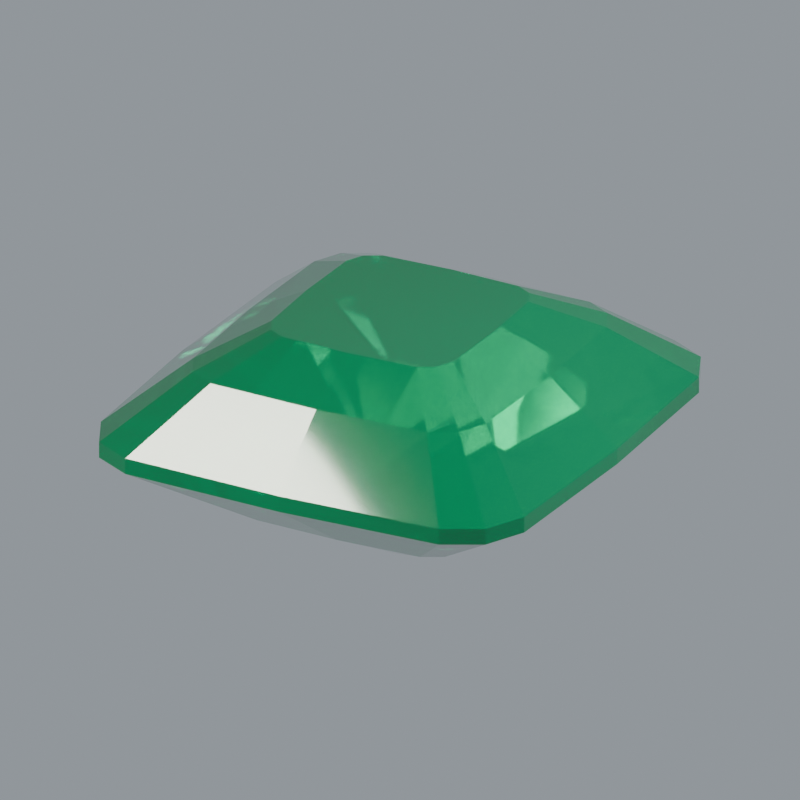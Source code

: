 # Source: stone-emerald.blend  (saved by Blender 5.2.44; exported with 4.5.12 LTS)
import bpy
from mathutils import Matrix  # noqa: F401  (used for matrix-valued properties, if any)

bpy.ops.wm.read_factory_settings(use_empty=True)
scene = bpy.context.scene
scene.name = 'Scene'

# ---- materials (node trees are filled in below, after node groups)
mat_surface_primary = bpy.data.materials.new('Surface primary')
mat_surface_primary.diffuse_color = (0.002428, 0.1946, 0.07036, 1.0)

# ---- material node trees
mat_surface_primary.use_nodes = True; mat_surface_primary.node_tree.nodes.clear()
_N = mat_surface_primary.node_tree.nodes; _L = mat_surface_primary.node_tree.links
n0 = _N.new('ShaderNodeBsdfPrincipled'); n0.name = 'Principled BSDF'; n0.location = (-200, 100)
n0.inputs[0].default_value = (0.002428, 0.1946, 0.07036, 1.0)
n0.inputs[2].default_value = 0.055
n0.inputs[3].default_value = 1.77
n0.inputs[10].default_value = 0.005
n0.inputs[18].default_value = 0.68
n0.inputs[19].default_value = 0.32
n0.inputs[20].default_value = 0.12
n1 = _N.new('ShaderNodeOutputMaterial'); n1.name = 'Material Output'; n1.location = (200, 100)
_L.new(n0.outputs[0], n1.inputs[0])
n1.is_active_output = True

# ---- world
world_studio_world = bpy.data.worlds.new('Studio world'); scene.world = world_studio_world
world_studio_world.use_nodes = True; world_studio_world.node_tree.nodes.clear()
_N = world_studio_world.node_tree.nodes; _L = world_studio_world.node_tree.links
n0 = _N.new('ShaderNodeBackground'); n0.name = 'Background'; n0.location = (-200, 100)
n0.inputs[0].default_value = (0.55, 0.6, 0.65, 1.0)
n0.inputs[1].default_value = 0.5
n1 = _N.new('ShaderNodeOutputWorld'); n1.name = 'World Output'; n1.location = (200, 100)
_L.new(n0.outputs[0], n1.inputs[0])
n1.is_active_output = True

# ---- cameras
cam_camera = bpy.data.cameras.new('Camera')
cam_camera.type = 'ORTHO'
cam_camera.clip_start = 0.01
cam_camera.clip_end = 100.0
cam_camera.lens = 52.0
cam_camera.ortho_scale = 3.25

# ---- lights
light_area = bpy.data.lights.new('Area', 'AREA')
light_area.color = (1.0, 0.94, 0.86)
light_area.energy = 650.0
light_area.shape = 'DISK'
light_area.size = 4.0
light_area.size_y = 1.0
light_area_001 = bpy.data.lights.new('Area.001', 'AREA')
light_area_001.color = (0.82, 0.91, 1.0)
light_area_001.energy = 800.0
light_area_001.shape = 'DISK'
light_area_001.size = 3.0
light_area_001.size_y = 1.0
light_area_002 = bpy.data.lights.new('Area.002', 'AREA')
light_area_002.energy = 180.0
light_area_002.shape = 'DISK'
light_area_002.size = 2.0
light_area_002.size_y = 1.0

# ---- meshes
me_sculpture = bpy.data.meshes.new('Sculpture')
me_sculpture.from_pydata([(0.035, 0.0, -0.64), (0.03407, 0.02651, -0.64), (0.03111, 0.03266, -0.64), (0.02525, 0.03577, -0.64), (1.076e-07, 0.03675, -0.64), (-0.02525, 0.03577, -0.64), (-0.03111, 0.03266, -0.64), (-0.03407, 0.02651, -0.64), (-0.035, 1.429e-07, -0.64), (-0.03407, -0.02651, -0.64), (-0.03111, -0.03266, -0.64), (-0.02525, -0.03577, -0.64), (-1.563e-07, -0.03675, -0.64), (0.02525, -0.03577, -0.64), (0.03111, -0.03266, -0.64), (0.03407, -0.02651, -0.64), (0.52, 0.0, -0.37), (0.5062, 0.3939, -0.37), (0.4622, 0.4853, -0.37), (0.3751, 0.5315, -0.37), (1.598e-06, 0.546, -0.37), (-0.3751, 0.5315, -0.37), (-0.4622, 0.4853, -0.37), (-0.5062, 0.3939, -0.37), (-0.52, 2.124e-06, -0.37), (-0.5062, -0.3939, -0.37), (-0.4622, -0.4853, -0.37), (-0.3751, -0.5315, -0.37), (-2.322e-06, -0.546, -0.37), (0.3751, -0.5315, -0.37), (0.4622, -0.4853, -0.37), (0.5062, -0.3939, -0.37), (1.0, 0.0, -0.035), (0.9734, 0.7575, -0.035), (0.8888, 0.9333, -0.035), (0.7214, 1.022, -0.035), (3.073e-06, 1.05, -0.035), (-0.7214, 1.022, -0.035), (-0.8888, 0.9333, -0.035), (-0.9734, 0.7575, -0.035), (-1.0, 4.084e-06, -0.035), (-0.9734, -0.7575, -0.035), (-0.8888, -0.9333, -0.035), (-0.7214, -1.022, -0.035), (-4.465e-06, -1.05, -0.035), (0.7214, -1.022, -0.035), (0.8888, -0.9333, -0.035), (0.9734, -0.7575, -0.035), (1.0, 0.0, 0.035), (0.9734, 0.7575, 0.035), (0.8888, 0.9333, 0.035), (0.7214, 1.022, 0.035), (3.073e-06, 1.05, 0.035), (-0.7214, 1.022, 0.035), (-0.8888, 0.9333, 0.035), (-0.9734, 0.7575, 0.035), (-1.0, 4.084e-06, 0.035), (-0.9734, -0.7575, 0.035), (-0.8888, -0.9333, 0.035), (-0.7214, -1.022, 0.035), (-4.465e-06, -1.05, 0.035), (0.7214, -1.022, 0.035), (0.8888, -0.9333, 0.035), (0.9734, -0.7575, 0.035), (0.69, 0.0, 0.29), (0.6717, 0.5226, 0.29), (0.6133, 0.644, 0.29), (0.4978, 0.7053, 0.29), (2.12e-06, 0.7245, 0.29), (-0.4978, 0.7053, 0.29), (-0.6133, 0.644, 0.29), (-0.6717, 0.5226, 0.29), (-0.69, 2.818e-06, 0.29), (-0.6717, -0.5226, 0.29), (-0.6133, -0.644, 0.29), (-0.4978, -0.7053, 0.29), (-3.081e-06, -0.7245, 0.29), (0.4978, -0.7053, 0.29), (0.6133, -0.644, 0.29), (0.6717, -0.5226, 0.29), (0.43, 0.0, 0.43), (0.4186, 0.3257, 0.43), (0.3822, 0.4013, 0.43), (0.3102, 0.4395, 0.43), (1.321e-06, 0.4515, 0.43), (-0.3102, 0.4395, 0.43), (-0.3822, 0.4013, 0.43), (-0.4186, 0.3257, 0.43), (-0.43, 1.756e-06, 0.43), (-0.4186, -0.3257, 0.43), (-0.3822, -0.4013, 0.43), (-0.3102, -0.4395, 0.43), (-1.92e-06, -0.4515, 0.43), (0.3102, -0.4395, 0.43), (0.3822, -0.4013, 0.43), (0.4186, -0.3257, 0.43)], [], [(15, 14, 13, 12, 11, 10, 9, 8, 7, 6, 5, 4, 3, 2, 1, 0), (0, 1, 16), (1, 17, 16), (1, 2, 17), (2, 18, 17), (2, 3, 18), (3, 19, 18), (3, 4, 19), (4, 20, 19), (4, 5, 20), (5, 21, 20), (5, 6, 21), (6, 22, 21), (6, 7, 22), (7, 23, 22), (7, 8, 23), (8, 24, 23), (8, 9, 24), (9, 25, 24), (9, 10, 25), (10, 26, 25), (10, 11, 26), (11, 27, 26), (11, 12, 27), (12, 28, 27), (12, 13, 28), (13, 29, 28), (13, 14, 29), (14, 30, 29), (14, 15, 30), (15, 31, 30), (15, 0, 31), (0, 16, 31), (16, 17, 32), (17, 33, 32), (17, 18, 33), (18, 34, 33), (18, 19, 34), (19, 35, 34), (19, 20, 35), (20, 36, 35), (20, 21, 36), (21, 37, 36), (21, 22, 37), (22, 38, 37), (22, 23, 38), (23, 39, 38), (23, 24, 39), (24, 40, 39), (24, 25, 40), (25, 41, 40), (25, 26, 41), (26, 42, 41), (26, 27, 42), (27, 43, 42), (27, 28, 43), (28, 44, 43), (28, 29, 44), (29, 45, 44), (29, 30, 45), (30, 46, 45), (30, 31, 46), (31, 47, 46), (31, 16, 47), (16, 32, 47), (32, 33, 49, 48), (33, 34, 50, 49), (34, 35, 51, 50), (35, 36, 52, 51), (36, 37, 53, 52), (37, 38, 54, 53), (38, 39, 55, 54), (39, 40, 56, 55), (40, 41, 57, 56), (41, 42, 58, 57), (42, 43, 59, 58), (43, 44, 60, 59), (44, 45, 61, 60), (45, 46, 62, 61), (46, 47, 63, 62), (47, 32, 48, 63), (48, 49, 64), (49, 65, 64), (49, 50, 65), (50, 66, 65), (50, 51, 66), (51, 67, 66), (51, 52, 67), (52, 68, 67), (52, 53, 68), (53, 69, 68), (53, 54, 69), (54, 70, 69), (54, 55, 70), (55, 71, 70), (55, 56, 71), (56, 72, 71), (56, 57, 72), (57, 73, 72), (57, 58, 73), (58, 74, 73), (58, 59, 74), (59, 75, 74), (59, 60, 75), (60, 76, 75), (60, 61, 76), (61, 77, 76), (61, 62, 77), (62, 78, 77), (62, 63, 78), (63, 79, 78), (63, 48, 79), (48, 64, 79), (64, 65, 80), (65, 81, 80), (65, 66, 81), (66, 82, 81), (66, 67, 82), (67, 83, 82), (67, 68, 83), (68, 84, 83), (68, 69, 84), (69, 85, 84), (69, 70, 85), (70, 86, 85), (70, 71, 86), (71, 87, 86), (71, 72, 87), (72, 88, 87), (72, 73, 88), (73, 89, 88), (73, 74, 89), (74, 90, 89), (74, 75, 90), (75, 91, 90), (75, 76, 91), (76, 92, 91), (76, 77, 92), (77, 93, 92), (77, 78, 93), (78, 94, 93), (78, 79, 94), (79, 95, 94), (79, 64, 95), (64, 80, 95), (80, 81, 82, 83, 84, 85, 86, 87, 88, 89, 90, 91, 92, 93, 94, 95)])
me_sculpture.materials.append(mat_surface_primary)
me_sculpture.update()

# ---- objects
ob_sculpture = bpy.data.objects.new('Sculpture', me_sculpture)
ob_presentation_camera = bpy.data.objects.new('Presentation camera', cam_camera)
ob_key_softbox = bpy.data.objects.new('Key softbox', light_area)
ob_edge_softbox = bpy.data.objects.new('Edge softbox', light_area_001)
ob_front_strip = bpy.data.objects.new('Front strip', light_area_002)

# ---- transforms, parenting, visibility, modifiers, constraints
ob_sculpture.location = (0.0, 0.0, 0.0)
ob_sculpture.rotation_euler = (0.0, 0.0, 0.1177)
ob_presentation_camera.location = (3.6, -5.2, 3.0)
ob_presentation_camera.rotation_euler = (1.132, -9.023e-08, 0.6055)
ob_key_softbox.location = (-3.0, -4.0, 5.0)
ob_key_softbox.rotation_euler = (0.7854, -7.115e-08, -0.6435)
ob_edge_softbox.location = (4.0, 1.0, 3.0)
ob_edge_softbox.rotation_euler = (0.9418, 5.518e-10, 1.816)
ob_front_strip.location = (0.0, -4.0, 0.5)
ob_front_strip.rotation_euler = (1.446, -0.0, 0.0)

# ---- collection membership
scene.collection.objects.link(ob_sculpture)
scene.collection.objects.link(ob_presentation_camera)
scene.collection.objects.link(ob_key_softbox)
scene.collection.objects.link(ob_edge_softbox)
scene.collection.objects.link(ob_front_strip)

# ---- scene / render settings (as saved in the file)
scene.camera = ob_presentation_camera
scene.frame_start = 1; scene.frame_end = 250; scene.frame_set(1)
scene.render.engine = 'CYCLES'
scene.render.resolution_x = 640
scene.render.resolution_y = 640
scene.render.film_transparent = True
scene.render.bake_bias = 0.0
scene.render.bake_samples = 0
scene.render.compositor_device = 'GPU'
scene.cycles.samples = 28
scene.cycles.max_bounces = 8
scene.cycles.transmission_bounces = 6
scene.eevee.use_volume_custom_range = False
scene.eevee.fast_gi_thickness_near = 0.1
scene.eevee.fast_gi_thickness_far = 0.0
scene.eevee.ray_tracing_options.screen_trace_thickness = 0.1
scene.view_settings.look = 'AgX - Medium High Contrast'
bpy.context.view_layer.update()
